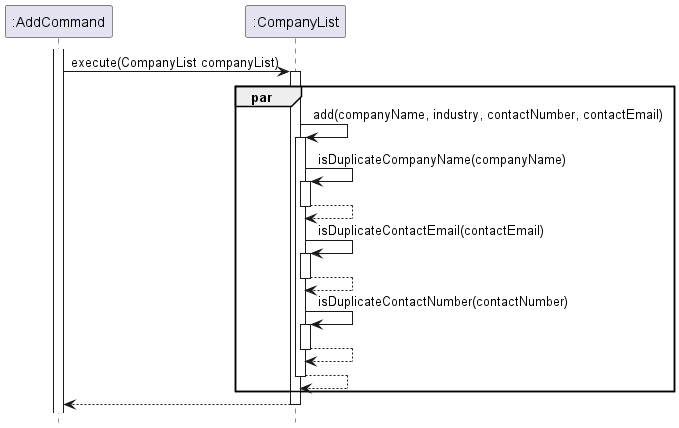

The diagram above was rendered by PlantUML. Its source (embedded in the PNG):
@startuml
'https://plantuml.com/sequence-diagram

hide footbox

activate ":AddCommand"
    ":AddCommand" -> ":CompanyList" : execute(CompanyList companyList)
    activate ":CompanyList"
    par
        ":CompanyList" -> ":CompanyList" : add(companyName, industry, contactNumber, contactEmail)
        activate ":CompanyList"
            ":CompanyList" -> ":CompanyList" : isDuplicateCompanyName(companyName)
            activate ":CompanyList"
                ":CompanyList" --> ":CompanyList"
            deactivate ":CompanyList"
            ":CompanyList" -> ":CompanyList" : isDuplicateContactEmail(contactEmail)
            activate ":CompanyList"
                ":CompanyList" --> ":CompanyList"
            deactivate ":CompanyList"
            ":CompanyList" -> ":CompanyList" : isDuplicateContactNumber(contactNumber)
            activate ":CompanyList"
                ":CompanyList" --> ":CompanyList"
            deactivate ":CompanyList"
        ":CompanyList" --> ":CompanyList"
        deactivate ":CompanyList"
    end
    ":CompanyList" --> ":AddCommand"
    deactivate ":CompanyList"
    
@enduml